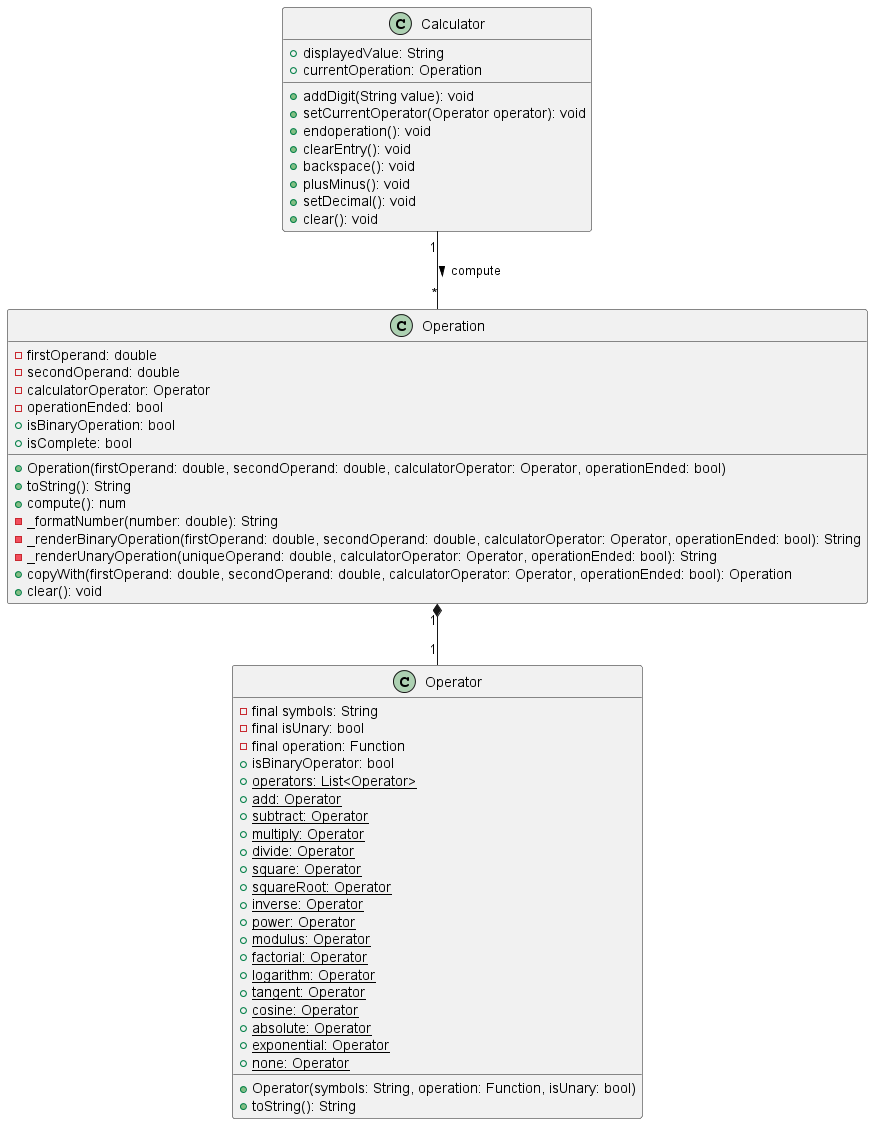

The diagram above was rendered by PlantUML. Its source (embedded in the PNG):
@startuml modelClassDiagram
class Operation {
    -firstOperand: double
    -secondOperand: double
    -calculatorOperator: Operator
    -operationEnded: bool
    +Operation(firstOperand: double, secondOperand: double, calculatorOperator: Operator, operationEnded: bool)
    +toString(): String
    +isBinaryOperation: bool
    +isComplete: bool
    +compute(): num
    -_formatNumber(number: double): String
    -_renderBinaryOperation(firstOperand: double, secondOperand: double, calculatorOperator: Operator, operationEnded: bool): String
    -_renderUnaryOperation(uniqueOperand: double, calculatorOperator: Operator, operationEnded: bool): String
    +copyWith(firstOperand: double, secondOperand: double, calculatorOperator: Operator, operationEnded: bool): Operation
    +clear(): void
}

class Operator {
    -final symbols: String
    -final isUnary: bool
    -final {field} operation: Function
    +isBinaryOperator: bool                                                                                                                                                                                                                                                                                                                                                                                                                                                                                                                                                                                                                                                                                                                                                                                                                                                                                                                                                                                                                                                                                                                                                                                                                                                                                                                                                                                                                                                                                                                                                                                                                                                                                                                                                                                                                                                                                                                                                                                                                                                                                                                                                                                                                                                                                                                                                                                                                                                                                                                                                                                                                                                                                                                                                                                                                                                                                                                                                                                                                                                                                                                                                                                                                                                                                                                                                                                                                                                                                                                                                                                                                                                                                                                                                                                                                                                                                                                                                                                                                                                                                                                                                                                                                                                                                                                                                                                                                                                                                                                                                                                                                                                                                                                                                                                                                                                                                                                                                                                                                                                                                                               
    +Operator(symbols: String, operation: Function, isUnary: bool)
    +{static} operators: List<Operator>
    +{static} add: Operator
    +{static} subtract: Operator
    +{static} multiply: Operator
    +{static} divide: Operator
    +{static} square: Operator
    +{static} squareRoot: Operator
    +{static} inverse: Operator
    +{static} power: Operator
    +{static} modulus: Operator
    +{static} factorial: Operator
    +{static} logarithm: Operator
    +{static} tangent: Operator
    +{static} cosine: Operator
    +{static} absolute: Operator
    +{static} exponential: Operator
    +{static} none: Operator
    +toString(): String
}

class Calculator {
    + displayedValue: String
    + currentOperation: Operation
    + addDigit(String value): void
    + setCurrentOperator(Operator operator): void
    + endoperation(): void
    + clearEntry(): void
    + backspace(): void
    + plusMinus(): void
    + setDecimal(): void
    + clear(): void
}

Operation "1" *-- "1" Operator
Calculator "1" -- "*" Operation : compute >

@enduml